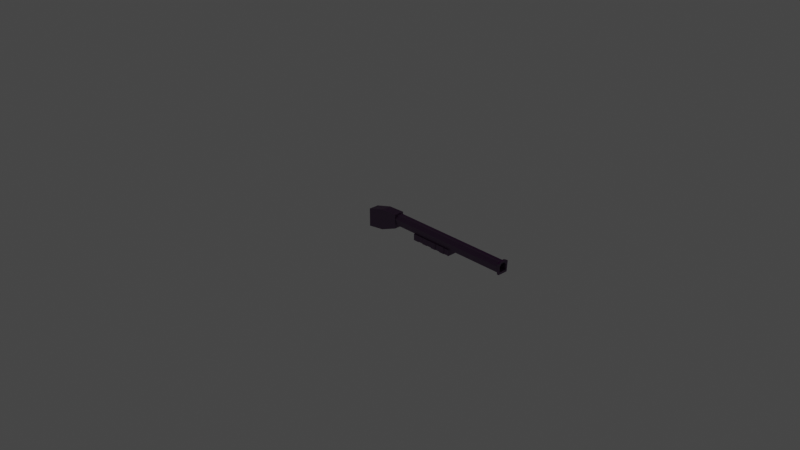 # Source: basic_gun.blend  (saved by Blender 3.0.42; exported with 4.5.12 LTS)
import bpy
from mathutils import Matrix  # noqa: F401  (used for matrix-valued properties, if any)

bpy.ops.wm.read_factory_settings(use_empty=True)
scene = bpy.context.scene
scene.name = 'Scene'

# ---- collections
col_collection = bpy.data.collections.new('Collection'); scene.collection.children.link(col_collection)

# ---- images (referenced by path relative to the original .blend; pixels are not part of the script)
import os
ASSET_DIR = os.environ.get("B2B_ASSET_DIR", "")  # directory of the original .blend (textures are referenced by path, not embedded)
HERE = os.path.dirname(os.path.abspath(__file__))  # packed textures are extracted next to this script under _unpacked/

def load_image(name, relpath, width, height, colorspace="sRGB"):
    """Load a texture the original file referenced (path relative to the .blend, or extracted next to this script)."""
    p = next((c for c in (os.path.join(HERE, relpath), os.path.join(ASSET_DIR, relpath)) if relpath and os.path.exists(c)), "")
    if p:
        img = bpy.data.images.load(p, check_existing=True)
        img.name = name
    else:  # same state as the original file: an image datablock whose file is absent (Cycles renders it pink)
        img = bpy.data.images.new(name, width, height)
        img.source = "FILE"
        img.filepath = "//" + (relpath or name)
    img.colorspace_settings.name = colorspace
    return img
img_metal_roof_png = load_image('metal roof.png', 'metal roof.png', 1024, 1024, 'sRGB')

# ---- materials (node trees are filled in below, after node groups)
mat_material_001 = bpy.data.materials.new('Material.001')
mat_material_001.alpha_threshold = 0.0
mat_material_001.use_transparent_shadow = False
mat_material_001.line_color = (0.0, 0.0, 0.0, 1.0)
mat_material_002 = bpy.data.materials.new('Material.002')
mat_material_002.alpha_threshold = 0.0
mat_material_002.use_transparent_shadow = False
mat_material_002.line_color = (0.0, 0.0, 0.0, 1.0)
mat_material_003 = bpy.data.materials.new('Material.003')
mat_material_003.use_transparent_shadow = False

# ---- material node trees
mat_material_001.use_nodes = True; mat_material_001.node_tree.nodes.clear()
_N = mat_material_001.node_tree.nodes; _L = mat_material_001.node_tree.links
n0 = _N.new('ShaderNodeOutputMaterial'); n0.name = 'Material Output'; n0.location = (300, 300)
n1 = _N.new('ShaderNodeBsdfPrincipled'); n1.name = 'Principled BSDF'; n1.location = (10, 300)
n1.distribution = 'GGX'
n1.subsurface_method = 'RANDOM_WALK_SKIN'
n1.inputs[2].default_value = 0.4
n1.inputs[3].default_value = 1.45
n1.inputs[27].default_value = (0.0, 0.0, 0.0, 1.0)
n1.inputs[28].default_value = 1.0
n2 = _N.new('ShaderNodeTexImage'); n2.name = 'Image Texture'; n2.location = (-190, 270)
n2.image = img_metal_roof_png
_L.new(n1.outputs[0], n0.inputs[0])
_L.new(n2.outputs[0], n1.inputs[0])
n0.is_active_output = True
mat_material_002.use_nodes = True; mat_material_002.node_tree.nodes.clear()
_N = mat_material_002.node_tree.nodes; _L = mat_material_002.node_tree.links
n0 = _N.new('ShaderNodeOutputMaterial'); n0.name = 'Material Output'; n0.location = (300, 300)
n1 = _N.new('ShaderNodeBsdfPrincipled'); n1.name = 'Principled BSDF'; n1.location = (10, 300)
n1.distribution = 'GGX'
n1.subsurface_method = 'RANDOM_WALK_SKIN'
n1.inputs[2].default_value = 0.4
n1.inputs[3].default_value = 1.45
n1.inputs[27].default_value = (0.0, 0.0, 0.0, 1.0)
n1.inputs[28].default_value = 1.0
_L.new(n1.outputs[0], n0.inputs[0])
n0.is_active_output = True
mat_material_003.use_nodes = True; mat_material_003.node_tree.nodes.clear()
_N = mat_material_003.node_tree.nodes; _L = mat_material_003.node_tree.links
n0 = _N.new('ShaderNodeBsdfPrincipled'); n0.name = 'Principled BSDF'; n0.location = (10, 300)
n0.distribution = 'GGX'
n0.subsurface_method = 'RANDOM_WALK_SKIN'
n0.inputs[0].default_value = (0.148, 0.09186, 0.1697, 1.0)
n0.inputs[1].default_value = 0.5152
n0.inputs[3].default_value = 1.45
n0.inputs[27].default_value = (0.0, 0.0, 0.0, 1.0)
n0.inputs[28].default_value = 1.0
n1 = _N.new('ShaderNodeOutputMaterial'); n1.name = 'Material Output'; n1.location = (300, 300)
_L.new(n0.outputs[0], n1.inputs[0])
n1.is_active_output = True

# ---- world
world_world = bpy.data.worlds.new('World'); scene.world = world_world
world_world.use_nodes = True; world_world.node_tree.nodes.clear()
_N = world_world.node_tree.nodes; _L = world_world.node_tree.links
n0 = _N.new('ShaderNodeOutputWorld'); n0.name = 'World Output'; n0.location = (300, 300)
n1 = _N.new('ShaderNodeBackground'); n1.name = 'Background'; n1.location = (10, 300)
n1.inputs[0].default_value = (0.05088, 0.05088, 0.05088, 1.0)
_L.new(n1.outputs[0], n0.inputs[0])
n0.is_active_output = True
world_world.color = (0.05088, 0.05088, 0.05088)
world_world.use_sun_shadow = False
world_world.sun_shadow_jitter_overblur = 0.0

# ---- cameras
cam_camera = bpy.data.cameras.new('Camera')
cam_camera.clip_end = 100.0
cam_camera.ortho_scale = 7.314

# ---- lights
light_light = bpy.data.lights.new('Light', 'POINT')
light_light.transmission_factor = 0.0
light_light.energy = 1000.0
light_light.shadow_soft_size = 0.1
light_light.shadow_maximum_resolution = 0.006
light_light.use_absolute_resolution = True

# ---- meshes
me_cube_001 = bpy.data.meshes.new('Cube.001')
me_cube_001.from_pydata([(0.0, 0.0, 1.0), (1.0, 1.0, 0.2698), (1.0, -1.0, 0.2698), (-1.0, 1.0, 0.2698), (-1.0, -1.0, 0.2698)], [], [(2, 0, 4), (4, 0, 3), (3, 1, 2, 4), (1, 0, 2), (3, 0, 1)])
_uv = me_cube_001.uv_layers.new(name='UVMap')
_uv.uv.foreach_set('vector', [0.375, 0.75, 0.625, 1.0, 0.375, 1.0, 0.375, 0.0, 0.625, 0.25, 0.375, 0.25, 0.125, 0.5, 0.375, 0.5, 0.375, 0.75, 0.125, 0.75, 0.375, 0.5, 0.625, 0.75, 0.375, 0.75, 0.375, 0.25, 0.625, 0.5, 0.375, 0.5])
me_cube_001.materials.append(mat_material_001)
me_cube_001.use_remesh_preserve_volume = False
me_cube_001.use_remesh_preserve_attributes = False
me_cube_001.use_mirror_vertex_groups = False
me_cube_001.update()
me_cube_002 = bpy.data.meshes.new('Cube.002')
me_cube_002.from_pydata([(1.0, 1.0, 1.0), (1.0, 1.0, -1.0), (1.0, -1.0, 1.0), (1.0, -1.0, -1.0), (-1.0, 1.0, 1.0), (-1.0, 1.0, -1.0), (-1.0, -1.0, 1.0), (-1.0, -1.0, -1.0)], [], [(0, 4, 6, 2), (3, 2, 6, 7), (7, 6, 4, 5), (5, 1, 3, 7), (1, 0, 2, 3), (5, 4, 0, 1)])
_uv = me_cube_002.uv_layers.new(name='UVMap')
_uv.uv.foreach_set('vector', [0.625, 0.5, 0.875, 0.5, 0.875, 0.75, 0.625, 0.75, 0.375, 0.75, 0.625, 0.75, 0.625, 1.0, 0.375, 1.0, 0.375, 0.0, 0.625, 0.0, 0.625, 0.25, 0.375, 0.25, 0.125, 0.5, 0.375, 0.5, 0.375, 0.75, 0.125, 0.75, 0.375, 0.5, 0.625, 0.5, 0.625, 0.75, 0.375, 0.75, 0.375, 0.25, 0.625, 0.25, 0.625, 0.5, 0.375, 0.5])
me_cube_002.materials.append(mat_material_002)
me_cube_002.use_remesh_preserve_volume = False
me_cube_002.use_remesh_preserve_attributes = False
me_cube_002.use_mirror_vertex_groups = False
me_cube_002.update()
me_cube_003 = bpy.data.meshes.new('Cube.003')
me_cube_003.from_pydata([(0.0, -0.04109, -0.054), (0.0, -0.054, 0.01489), (0.0, 0.04109, -0.054), (0.0, 0.054, 0.01489), (1.387, -0.054, -0.054), (1.387, -0.054, 0.054), (1.387, 0.054, -0.054), (1.387, 0.054, 0.054), (1.406, 0.04211, -0.04211), (1.406, 0.04211, 0.01631), (1.406, -0.04211, 0.01631), (1.406, -0.04211, -0.04211), (1.385, 0.0648, 0.04938), (1.387, 0.05588, -0.0648), (1.387, -0.05588, -0.0648), (1.385, -0.0648, 0.04938), (1.408, 0.0648, 0.04938), (1.407, 0.05588, -0.0648), (1.408, -0.0648, 0.04938), (1.407, -0.05588, -0.0648), (1.387, 0.054, -0.054), (1.387, 0.054, 0.01489), (1.387, -0.054, -0.054), (1.387, -0.054, 0.01489), (1.387, 0.04109, -0.054), (1.387, -0.054, 0.01489), (1.387, 0.054, 0.01489), (1.387, -0.04109, -0.054), (1.406, 0.054, 0.054), (1.406, 0.054, -0.054), (1.406, -0.054, 0.054), (1.406, -0.054, -0.054), (1.0, 0.04211, 0.01631), (1.0, 0.04211, -0.04211), (1.0, -0.04211, 0.01631), (1.0, -0.04211, -0.04211), (1.49e-08, 0.054, -0.09233), (-0.3829, 0.054, -0.1983), (0.0, 0.054, 0.06076), (-0.3829, 0.054, -0.0007188), (0.0, -0.05627, -0.09233), (-0.3829, -0.05627, -0.1983), (-1.49e-08, -0.05627, 0.06076), (-0.3829, -0.05627, -0.0007188), (0.2716, -0.054, -0.054), (0.2716, 0.054, -0.054), (0.7478, -0.054, -0.054), (0.7478, 0.054, -0.054), (0.2716, -0.054, -0.1218), (0.2716, 0.054, -0.1218), (0.7478, -0.054, -0.1218), (0.7478, 0.054, -0.1218), (0.0, 0.0, -0.054), (0.0, 0.0, 0.05084), (1.387, 0.0, -0.054), (1.387, 0.0, 0.054), (1.406, 0.0, 0.054), (1.406, 0.0, -0.054), (1.385, 0.0, -0.0648), (1.385, 0.0, 0.0648), (1.408, 0.0, 0.0648), (1.408, 0.0, -0.0648), (1.387, 0.0, 0.01489), (1.387, 0.0, -0.054), (1.387, 0.0, -0.054), (1.387, 0.0, 0.05084), (1.406, 0.0, 0.04211), (1.406, 0.0, -0.04211), (1.0, 0.0, 0.04211), (1.0, 0.0, -0.04211), (0.0, -0.027, -0.054), (1.387, -0.027, 0.054), (1.406, -0.027, -0.054), (1.385, -0.0324, 0.0648), (1.408, -0.0324, -0.0648), (1.387, -0.027, 0.01489), (1.387, -0.027, -0.054), (1.387, -0.027, -0.054), (1.387, -0.027, 0.054), (1.406, -0.02105, -0.04211), (1.0, -0.02105, -0.04211), (0.0, -0.027, 0.054), (1.387, -0.027, -0.054), (1.406, -0.027, 0.054), (1.385, -0.0324, -0.0648), (1.408, -0.0324, 0.0648), (1.406, -0.02105, 0.04211), (1.0, -0.02105, 0.04211), (0.0, 0.027, 0.054), (1.387, 0.027, -0.054), (1.406, 0.027, 0.054), (1.385, 0.0324, -0.0648), (1.408, 0.0324, 0.0648), (1.406, 0.02105, 0.04211), (1.0, 0.02105, 0.04211), (0.0, 0.027, -0.054), (1.387, 0.027, 0.054), (1.406, 0.027, -0.054), (1.385, 0.0324, 0.0648), (1.408, 0.0324, -0.0648), (1.387, 0.027, 0.01489), (1.387, 0.027, -0.054), (1.387, 0.027, -0.054), (1.387, 0.027, 0.054), (1.406, 0.02105, -0.04211), (1.0, 0.02105, -0.04211), (0.5097, -0.054, -0.054), (0.5097, 0.054, -0.054), (0.5097, -0.054, -0.1218), (0.5097, 0.054, -0.1218), (0.3907, -0.054, -0.054), (0.3907, 0.054, -0.1218), (0.3907, 0.054, -0.054), (0.3907, -0.054, -0.1218), (0.6288, 0.054, -0.054), (0.6288, -0.054, -0.1218), (0.6288, -0.054, -0.054), (0.6288, 0.054, -0.1218), (0.5692, -0.054, -0.054), (0.5692, 0.054, -0.1218), (0.5692, 0.054, -0.054), (0.5692, -0.054, -0.1218), (0.6883, 0.054, -0.054), (0.6883, -0.054, -0.1218), (0.6883, -0.054, -0.054), (0.6883, 0.054, -0.1218), (0.3311, -0.054, -0.054), (0.3311, 0.054, -0.1218), (0.3311, 0.054, -0.054), (0.3311, -0.054, -0.1218), (0.4502, 0.054, -0.054), (0.4502, -0.054, -0.1218), (0.4502, -0.054, -0.054), (0.4502, 0.054, -0.1218), (0.6785, 0.05044, -0.05623), (0.7341, 0.05044, -0.05623), (0.7341, -0.05044, -0.1195), (0.7341, -0.05044, -0.05623), (0.7341, 0.05044, -0.1195), (0.6785, -0.05044, -0.1195), (0.4561, 0.05044, -0.05623), (0.5117, 0.05044, -0.05623), (0.4561, -0.05044, -0.1195), (0.5117, -0.05044, -0.1195), (0.5117, 0.05044, -0.1195), (0.5117, -0.05044, -0.05623), (0.3449, 0.05044, -0.05623), (0.4005, 0.05044, -0.05623), (0.3449, -0.05044, -0.1195), (0.4005, -0.05044, -0.1195), (0.4005, 0.05044, -0.1195), (0.4005, -0.05044, -0.05623), (0.5673, 0.05044, -0.05623), (0.6229, 0.05044, -0.05623), (0.5673, -0.05044, -0.1195), (0.6229, -0.05044, -0.1195), (0.6229, 0.05044, -0.1195), (0.6229, -0.05044, -0.05623), (0.5673, -0.05044, -0.05623), (0.5673, 0.05044, -0.1195), (0.6785, -0.05044, -0.05623), (0.6785, 0.05044, -0.1195), (0.3449, -0.05044, -0.05623), (0.3449, 0.05044, -0.1195), (0.4561, -0.05044, -0.05623), (0.4561, 0.05044, -0.1195), (7.451e-09, 0.054, -0.04485), (-0.3829, 0.054, -0.07216), (-7.451e-09, -0.05627, -0.04485), (-0.3829, -0.05627, -0.07216), (-0.1914, 0.054, -0.171), (-0.1914, 0.054, 0.054), (-0.1914, -0.05627, 0.054), (-0.1914, -0.05627, -0.171), (-0.1914, -0.05627, -0.05851), (-0.1914, 0.054, -0.05851)], [], [(95, 88, 3, 2), (20, 21, 7, 6), (12, 16, 17, 13), (27, 25, 1, 0), (76, 82, 4, 22), (78, 81, 1, 25), (10, 11, 35, 34), (28, 29, 17, 16), (31, 30, 18, 19), (89, 6, 13, 91), (5, 4, 14, 15), (98, 92, 16, 12), (14, 19, 18, 15), (84, 74, 19, 14), (71, 5, 15, 73), (6, 7, 12, 13), (72, 31, 19, 74), (90, 28, 16, 92), (71, 75, 23, 5), (77, 76, 22, 27), (4, 5, 23, 22), (24, 26, 21, 20), (2, 3, 26, 24), (70, 77, 27, 0), (75, 78, 25, 23), (22, 23, 25, 27), (9, 8, 29, 28), (93, 9, 28, 90), (11, 10, 30, 31), (79, 11, 31, 72), (80, 87, 34, 35), (8, 9, 32, 33), (104, 8, 33, 105), (86, 10, 34, 87), (175, 167, 39, 171), (171, 39, 43, 172), (174, 169, 41, 173), (173, 41, 37, 170), (166, 168, 40, 36), (169, 167, 37, 41), (124, 122, 47, 46), (46, 47, 51, 50), (129, 127, 49, 48), (48, 49, 45, 44), (126, 129, 48, 44), (127, 128, 45, 49), (93, 66, 68, 94), (79, 67, 69, 80), (105, 94, 68, 69), (104, 67, 57, 97), (86, 66, 56, 83), (100, 103, 65, 62), (95, 102, 64, 52), (102, 101, 63, 64), (96, 100, 62, 55), (83, 56, 60, 85), (97, 57, 61, 99), (96, 55, 59, 98), (91, 99, 61, 58), (73, 85, 60, 59), (82, 54, 58, 84), (103, 88, 53, 65), (101, 89, 54, 63), (70, 81, 53, 52), (0, 1, 81, 70), (4, 82, 84, 14), (15, 18, 85, 73), (30, 83, 85, 18), (10, 86, 83, 30), (11, 79, 80, 35), (66, 86, 87, 68), (69, 68, 87, 80), (67, 79, 72, 57), (62, 65, 78, 75), (52, 64, 77, 70), (64, 63, 76, 77), (55, 62, 75, 71), (57, 72, 74, 61), (55, 71, 73, 59), (58, 61, 74, 84), (65, 53, 81, 78), (63, 54, 82, 76), (20, 6, 89, 101), (26, 3, 88, 103), (13, 17, 99, 91), (7, 96, 98, 12), (29, 97, 99, 17), (7, 21, 100, 96), (24, 20, 101, 102), (2, 24, 102, 95), (21, 26, 103, 100), (8, 104, 97, 29), (33, 32, 94, 105), (9, 93, 94, 32), (67, 104, 105, 69), (66, 93, 90, 56), (56, 90, 92, 60), (59, 60, 92, 98), (54, 89, 91, 58), (52, 53, 88, 95), (119, 120, 107, 109), (118, 121, 108, 106), (121, 119, 109, 108), (132, 130, 107, 106), (126, 128, 112, 110), (133, 130, 112, 111), (132, 131, 113, 110), (131, 133, 111, 113), (123, 125, 117, 115), (124, 123, 115, 116), (125, 122, 114, 117), (118, 120, 114, 116), (106, 107, 120, 118), (124, 46, 137, 160), (127, 129, 148, 163), (50, 51, 138, 136), (115, 117, 156, 155), (108, 109, 144, 143), (129, 126, 162, 148), (116, 114, 122, 124), (44, 45, 128, 126), (51, 47, 135, 138), (106, 108, 143, 145), (128, 127, 163, 146), (46, 50, 136, 137), (120, 119, 159, 152), (109, 107, 141, 144), (110, 112, 130, 132), (155, 156, 159, 154), (157, 155, 154, 158), (156, 153, 152, 159), (138, 135, 134, 161), (137, 136, 139, 160), (136, 138, 161, 139), (150, 147, 146, 163), (151, 149, 148, 162), (149, 150, 163, 148), (143, 144, 165, 142), (145, 143, 142, 164), (144, 141, 140, 165), (116, 115, 155, 157), (117, 114, 153, 156), (122, 125, 161, 134), (132, 106, 145, 164), (112, 128, 146, 147), (123, 124, 160, 139), (118, 116, 157, 158), (125, 123, 139, 161), (133, 131, 142, 165), (131, 132, 164, 142), (111, 112, 147, 150), (126, 110, 151, 162), (130, 133, 165, 140), (110, 113, 149, 151), (107, 130, 140, 141), (113, 111, 150, 149), (119, 121, 154, 159), (114, 120, 152, 153), (47, 122, 134, 135), (121, 118, 158, 154), (43, 39, 167, 169), (38, 42, 168, 166), (172, 43, 169, 174), (170, 37, 167, 175), (36, 170, 175, 166), (42, 172, 174, 168), (40, 173, 170, 36), (168, 174, 173, 40), (38, 171, 172, 42), (166, 175, 171, 38)])
_uv = me_cube_003.uv_layers.new(name='UVMap')
_uv.uv.foreach_set('vector', [0.375, 0.1875, 0.625, 0.1875, 0.625, 0.25, 0.375, 0.25, 0.375, 0.5, 0.625, 0.5, 0.625, 0.5, 0.375, 0.5, 0.625, 0.5, 0.625, 0.5, 0.375, 0.5, 0.375, 0.5, 0.375, 0.75, 0.625, 0.75, 0.625, 1.0, 0.375, 1.0, 0.375, 0.6875, 0.375, 0.6875, 0.375, 0.75, 0.375, 0.75, 0.625, 0.6875, 0.875, 0.6875, 0.875, 0.75, 0.625, 0.75, 0.5975, 0.7225, 0.4025, 0.7225, 0.4025, 0.7225, 0.5975, 0.7225, 0.625, 0.5, 0.375, 0.5, 0.375, 0.5, 0.625, 0.5, 0.375, 0.75, 0.625, 0.75, 0.625, 0.75, 0.375, 0.75, 0.375, 0.5625, 0.375, 0.5, 0.375, 0.5, 0.375, 0.5625, 0.625, 0.75, 0.375, 0.75, 0.375, 0.75, 0.625, 0.75, 0.625, 0.5625, 0.625, 0.5625, 0.625, 0.5, 0.625, 0.5, 0.375, 0.75, 0.375, 0.75, 0.625, 0.75, 0.625, 0.75, 0.375, 0.6875, 0.375, 0.6875, 0.375, 0.75, 0.375, 0.75, 0.625, 0.6875, 0.625, 0.75, 0.625, 0.75, 0.625, 0.6875, 0.375, 0.5, 0.625, 0.5, 0.625, 0.5, 0.375, 0.5, 0.375, 0.6875, 0.375, 0.75, 0.375, 0.75, 0.375, 0.6875, 0.625, 0.5625, 0.625, 0.5, 0.625, 0.5, 0.625, 0.5625, 0.625, 0.6875, 0.625, 0.6875, 0.625, 0.75, 0.625, 0.75, 0.375, 0.6875, 0.375, 0.6875, 0.375, 0.75, 0.375, 0.75, 0.375, 0.75, 0.625, 0.75, 0.625, 0.75, 0.375, 0.75, 0.375, 0.5, 0.625, 0.5, 0.625, 0.5, 0.375, 0.5, 0.375, 0.25, 0.625, 0.25, 0.625, 0.5, 0.375, 0.5, 0.125, 0.6875, 0.375, 0.6875, 0.375, 0.75, 0.125, 0.75, 0.625, 0.6875, 0.625, 0.6875, 0.625, 0.75, 0.625, 0.75, 0.375, 0.75, 0.625, 0.75, 0.625, 0.75, 0.375, 0.75, 0.5975, 0.5275, 0.4025, 0.5275, 0.375, 0.5, 0.625, 0.5, 0.5975, 0.5763, 0.5975, 0.5275, 0.625, 0.5, 0.625, 0.5625, 0.4025, 0.7225, 0.5975, 0.7225, 0.625, 0.75, 0.375, 0.75, 0.4025, 0.6737, 0.4025, 0.7225, 0.375, 0.75, 0.375, 0.6875, 0.4025, 0.6737, 0.5975, 0.6737, 0.5975, 0.7225, 0.4025, 0.7225, 0.4025, 0.5275, 0.5975, 0.5275, 0.5975, 0.5275, 0.4025, 0.5275, 0.4025, 0.5763, 0.4025, 0.5275, 0.4025, 0.5275, 0.4025, 0.5763, 0.5975, 0.6737, 0.5975, 0.7225, 0.5975, 0.7225, 0.5975, 0.6737, 0.5, 0.125, 0.625, 0.125, 0.625, 0.25, 0.5, 0.25, 0.5, 0.25, 0.625, 0.25, 0.625, 0.5, 0.5, 0.5, 0.5, 0.625, 0.625, 0.625, 0.625, 0.75, 0.5, 0.75, 0.5, 0.75, 0.625, 0.75, 0.625, 1.0, 0.5, 1.0, 0.125, 0.625, 0.375, 0.625, 0.375, 0.75, 0.125, 0.75, 0.625, 0.625, 0.875, 0.625, 0.875, 0.75, 0.625, 0.75, 0.375, 0.2188, 0.625, 0.2188, 0.625, 0.25, 0.375, 0.25, 0.375, 0.25, 0.625, 0.25, 0.625, 0.5, 0.375, 0.5, 0.375, 0.7188, 0.625, 0.7188, 0.625, 0.75, 0.375, 0.75, 0.375, 0.75, 0.625, 0.75, 0.625, 1.0, 0.375, 1.0, 0.125, 0.7188, 0.375, 0.7188, 0.375, 0.75, 0.125, 0.75, 0.625, 0.7188, 0.875, 0.7188, 0.875, 0.75, 0.625, 0.75, 0.5975, 0.5763, 0.5975, 0.625, 0.5975, 0.625, 0.5975, 0.5763, 0.4025, 0.6737, 0.4025, 0.625, 0.4025, 0.625, 0.4025, 0.6737, 0.4025, 0.5763, 0.5975, 0.5763, 0.5975, 0.625, 0.4025, 0.625, 0.4025, 0.5763, 0.4025, 0.625, 0.375, 0.625, 0.375, 0.5625, 0.5975, 0.6737, 0.5975, 0.625, 0.625, 0.625, 0.625, 0.6875, 0.625, 0.5625, 0.625, 0.5625, 0.625, 0.625, 0.625, 0.625, 0.125, 0.5625, 0.375, 0.5625, 0.375, 0.625, 0.125, 0.625, 0.375, 0.5625, 0.375, 0.5625, 0.375, 0.625, 0.375, 0.625, 0.625, 0.5625, 0.625, 0.5625, 0.625, 0.625, 0.625, 0.625, 0.625, 0.6875, 0.625, 0.625, 0.625, 0.625, 0.625, 0.6875, 0.375, 0.5625, 0.375, 0.625, 0.375, 0.625, 0.375, 0.5625, 0.625, 0.5625, 0.625, 0.625, 0.625, 0.625, 0.625, 0.5625, 0.375, 0.5625, 0.375, 0.5625, 0.375, 0.625, 0.375, 0.625, 0.625, 0.6875, 0.625, 0.6875, 0.625, 0.625, 0.625, 0.625, 0.375, 0.6875, 0.375, 0.625, 0.375, 0.625, 0.375, 0.6875, 0.625, 0.5625, 0.875, 0.5625, 0.875, 0.625, 0.625, 0.625, 0.375, 0.5625, 0.375, 0.5625, 0.375, 0.625, 0.375, 0.625, 0.375, 0.0625, 0.625, 0.0625, 0.625, 0.125, 0.375, 0.125, 0.375, 0.0, 0.625, 0.0, 0.625, 0.0625, 0.375, 0.0625, 0.375, 0.75, 0.375, 0.6875, 0.375, 0.6875, 0.375, 0.75, 0.625, 0.75, 0.625, 0.75, 0.625, 0.6875, 0.625, 0.6875, 0.625, 0.75, 0.625, 0.6875, 0.625, 0.6875, 0.625, 0.75, 0.5975, 0.7225, 0.5975, 0.6737, 0.625, 0.6875, 0.625, 0.75, 0.4025, 0.7225, 0.4025, 0.6737, 0.4025, 0.6737, 0.4025, 0.7225, 0.5975, 0.625, 0.5975, 0.6737, 0.5975, 0.6737, 0.5975, 0.625, 0.4025, 0.625, 0.5975, 0.625, 0.5975, 0.6737, 0.4025, 0.6737, 0.4025, 0.625, 0.4025, 0.6737, 0.375, 0.6875, 0.375, 0.625, 0.625, 0.625, 0.625, 0.625, 0.625, 0.6875, 0.625, 0.6875, 0.125, 0.625, 0.375, 0.625, 0.375, 0.6875, 0.125, 0.6875, 0.375, 0.625, 0.375, 0.625, 0.375, 0.6875, 0.375, 0.6875, 0.625, 0.625, 0.625, 0.625, 0.625, 0.6875, 0.625, 0.6875, 0.375, 0.625, 0.375, 0.6875, 0.375, 0.6875, 0.375, 0.625, 0.625, 0.625, 0.625, 0.6875, 0.625, 0.6875, 0.625, 0.625, 0.375, 0.625, 0.375, 0.625, 0.375, 0.6875, 0.375, 0.6875, 0.625, 0.625, 0.875, 0.625, 0.875, 0.6875, 0.625, 0.6875, 0.375, 0.625, 0.375, 0.625, 0.375, 0.6875, 0.375, 0.6875, 0.375, 0.5, 0.375, 0.5, 0.375, 0.5625, 0.375, 0.5625, 0.625, 0.5, 0.875, 0.5, 0.875, 0.5625, 0.625, 0.5625, 0.375, 0.5, 0.375, 0.5, 0.375, 0.5625, 0.375, 0.5625, 0.625, 0.5, 0.625, 0.5625, 0.625, 0.5625, 0.625, 0.5, 0.375, 0.5, 0.375, 0.5625, 0.375, 0.5625, 0.375, 0.5, 0.625, 0.5, 0.625, 0.5, 0.625, 0.5625, 0.625, 0.5625, 0.375, 0.5, 0.375, 0.5, 0.375, 0.5625, 0.375, 0.5625, 0.125, 0.5, 0.375, 0.5, 0.375, 0.5625, 0.125, 0.5625, 0.625, 0.5, 0.625, 0.5, 0.625, 0.5625, 0.625, 0.5625, 0.4025, 0.5275, 0.4025, 0.5763, 0.375, 0.5625, 0.375, 0.5, 0.4025, 0.5275, 0.5975, 0.5275, 0.5975, 0.5763, 0.4025, 0.5763, 0.5975, 0.5275, 0.5975, 0.5763, 0.5975, 0.5763, 0.5975, 0.5275, 0.4025, 0.625, 0.4025, 0.5763, 0.4025, 0.5763, 0.4025, 0.625, 0.5975, 0.625, 0.5975, 0.5763, 0.625, 0.5625, 0.625, 0.625, 0.625, 0.625, 0.625, 0.5625, 0.625, 0.5625, 0.625, 0.625, 0.625, 0.625, 0.625, 0.625, 0.625, 0.5625, 0.625, 0.5625, 0.375, 0.625, 0.375, 0.5625, 0.375, 0.5625, 0.375, 0.625, 0.375, 0.125, 0.625, 0.125, 0.625, 0.1875, 0.375, 0.1875, 0.625, 0.5938, 0.875, 0.5938, 0.875, 0.625, 0.625, 0.625, 0.125, 0.5938, 0.375, 0.5938, 0.375, 0.625, 0.125, 0.625, 0.375, 0.5938, 0.625, 0.5938, 0.625, 0.625, 0.375, 0.625, 0.375, 0.09375, 0.625, 0.09375, 0.625, 0.125, 0.375, 0.125, 0.375, 0.03125, 0.625, 0.03125, 0.625, 0.0625, 0.375, 0.0625, 0.625, 0.6562, 0.875, 0.6562, 0.875, 0.6875, 0.625, 0.6875, 0.125, 0.6562, 0.375, 0.6562, 0.375, 0.6875, 0.125, 0.6875, 0.375, 0.6562, 0.625, 0.6562, 0.625, 0.6875, 0.375, 0.6875, 0.375, 0.5312, 0.625, 0.5312, 0.625, 0.5625, 0.375, 0.5625, 0.125, 0.5312, 0.375, 0.5312, 0.375, 0.5625, 0.125, 0.5625, 0.625, 0.5312, 0.875, 0.5312, 0.875, 0.5625, 0.625, 0.5625, 0.375, 0.1562, 0.625, 0.1562, 0.625, 0.1875, 0.375, 0.1875, 0.375, 0.125, 0.625, 0.125, 0.625, 0.1562, 0.375, 0.1562, 0.375, 0.2188, 0.375, 0.25, 0.375, 0.25, 0.375, 0.2188, 0.625, 0.7188, 0.375, 0.7188, 0.375, 0.7188, 0.625, 0.7188, 0.375, 0.5, 0.625, 0.5, 0.625, 0.5, 0.375, 0.5, 0.375, 0.5625, 0.625, 0.5625, 0.625, 0.5625, 0.375, 0.5625, 0.375, 0.625, 0.625, 0.625, 0.625, 0.625, 0.375, 0.625, 0.375, 0.7188, 0.125, 0.7188, 0.125, 0.7188, 0.375, 0.7188, 0.375, 0.1875, 0.625, 0.1875, 0.625, 0.2188, 0.375, 0.2188, 0.375, 0.0, 0.625, 0.0, 0.625, 0.03125, 0.375, 0.03125, 0.625, 0.5, 0.625, 0.25, 0.625, 0.25, 0.625, 0.5, 0.125, 0.625, 0.375, 0.625, 0.375, 0.625, 0.125, 0.625, 0.875, 0.7188, 0.625, 0.7188, 0.625, 0.7188, 0.875, 0.7188, 0.375, 0.25, 0.375, 0.5, 0.375, 0.5, 0.375, 0.25, 0.875, 0.5938, 0.625, 0.5938, 0.625, 0.5938, 0.875, 0.5938, 0.625, 0.625, 0.875, 0.625, 0.875, 0.625, 0.625, 0.625, 0.375, 0.0625, 0.625, 0.0625, 0.625, 0.09375, 0.375, 0.09375, 0.375, 0.5625, 0.625, 0.5625, 0.625, 0.5938, 0.375, 0.5938, 0.125, 0.5625, 0.375, 0.5625, 0.375, 0.5938, 0.125, 0.5938, 0.625, 0.5625, 0.875, 0.5625, 0.875, 0.5938, 0.625, 0.5938, 0.625, 0.5, 0.875, 0.5, 0.875, 0.5312, 0.625, 0.5312, 0.125, 0.5, 0.375, 0.5, 0.375, 0.5312, 0.125, 0.5312, 0.375, 0.5, 0.625, 0.5, 0.625, 0.5312, 0.375, 0.5312, 0.625, 0.6875, 0.875, 0.6875, 0.875, 0.7188, 0.625, 0.7188, 0.125, 0.6875, 0.375, 0.6875, 0.375, 0.7188, 0.125, 0.7188, 0.375, 0.6875, 0.625, 0.6875, 0.625, 0.7188, 0.375, 0.7188, 0.375, 0.625, 0.625, 0.625, 0.625, 0.6562, 0.375, 0.6562, 0.125, 0.625, 0.375, 0.625, 0.375, 0.6562, 0.125, 0.6562, 0.625, 0.625, 0.875, 0.625, 0.875, 0.6562, 0.625, 0.6562, 0.125, 0.5625, 0.375, 0.5625, 0.375, 0.5625, 0.125, 0.5625, 0.625, 0.5625, 0.875, 0.5625, 0.875, 0.5625, 0.625, 0.5625, 0.875, 0.5312, 0.625, 0.5312, 0.625, 0.5312, 0.875, 0.5312, 0.375, 0.09375, 0.375, 0.125, 0.375, 0.125, 0.375, 0.09375, 0.625, 0.0625, 0.625, 0.03125, 0.625, 0.03125, 0.625, 0.0625, 0.375, 0.5312, 0.125, 0.5312, 0.125, 0.5312, 0.375, 0.5312, 0.375, 0.1562, 0.375, 0.1875, 0.375, 0.1875, 0.375, 0.1562, 0.625, 0.5312, 0.375, 0.5312, 0.375, 0.5312, 0.625, 0.5312, 0.625, 0.6562, 0.375, 0.6562, 0.375, 0.6562, 0.625, 0.6562, 0.375, 0.6562, 0.125, 0.6562, 0.125, 0.6562, 0.375, 0.6562, 0.625, 0.6875, 0.875, 0.6875, 0.875, 0.6875, 0.625, 0.6875, 0.375, 0.03125, 0.375, 0.0625, 0.375, 0.0625, 0.375, 0.03125, 0.875, 0.6562, 0.625, 0.6562, 0.625, 0.6562, 0.875, 0.6562, 0.125, 0.6875, 0.375, 0.6875, 0.375, 0.6875, 0.125, 0.6875, 0.625, 0.125, 0.625, 0.09375, 0.625, 0.09375, 0.625, 0.125, 0.375, 0.6875, 0.625, 0.6875, 0.625, 0.6875, 0.375, 0.6875, 0.625, 0.5938, 0.375, 0.5938, 0.375, 0.5938, 0.625, 0.5938, 0.625, 0.1875, 0.625, 0.1562, 0.625, 0.1562, 0.625, 0.1875, 0.625, 0.25, 0.625, 0.2188, 0.625, 0.2188, 0.625, 0.25, 0.375, 0.5938, 0.125, 0.5938, 0.125, 0.5938, 0.375, 0.5938, 0.625, 0.5, 0.875, 0.5, 0.875, 0.625, 0.625, 0.625, 0.125, 0.5, 0.375, 0.5, 0.375, 0.625, 0.125, 0.625, 0.5, 0.5, 0.625, 0.5, 0.625, 0.625, 0.5, 0.625, 0.5, 0.0, 0.625, 0.0, 0.625, 0.125, 0.5, 0.125, 0.375, 0.0, 0.5, 0.0, 0.5, 0.125, 0.375, 0.125, 0.375, 0.5, 0.5, 0.5, 0.5, 0.625, 0.375, 0.625, 0.375, 0.75, 0.5, 0.75, 0.5, 1.0, 0.375, 1.0, 0.375, 0.625, 0.5, 0.625, 0.5, 0.75, 0.375, 0.75, 0.375, 0.25, 0.5, 0.25, 0.5, 0.5, 0.375, 0.5, 0.375, 0.125, 0.5, 0.125, 0.5, 0.25, 0.375, 0.25])
me_cube_003.materials.append(mat_material_003)
me_cube_003.use_remesh_fix_poles = True
me_cube_003.use_remesh_preserve_attributes = False
me_cube_003.update()

# ---- objects
ob_light = bpy.data.objects.new('Light', light_light)
ob_camera = bpy.data.objects.new('Camera', cam_camera)
ob_cube_001 = bpy.data.objects.new('Cube.001', me_cube_001)
ob_cube_002 = bpy.data.objects.new('Cube.002', me_cube_002)
ob_cube = bpy.data.objects.new('Cube', me_cube_003)

# ---- transforms, parenting, visibility, modifiers, constraints
ob_light.location = (4.076, 1.005, 5.904)
ob_light.rotation_euler = (0.6503, 0.05522, 1.866)
ob_light.lock_rotations_4d = False
ob_light.empty_display_type = 'ARROWS'
ob_light.color = (0.0, 0.0, 0.0, 0.0)
ob_light.lineart.crease_threshold = 0.0
ob_camera.location = (7.359, -6.926, 4.958)
ob_camera.rotation_euler = (1.109, 0.0, 0.8149)
ob_camera.lock_rotations_4d = False
ob_camera.empty_display_type = 'ARROWS'
ob_camera.color = (0.0, 0.0, 0.0, 0.0)
ob_camera.display_type = 'WIRE'
ob_camera.lineart.crease_threshold = 0.0
ob_cube_001.location = (1.0, 0.0, 3.0)
ob_cube_001.scale = (3.203, 3.203, 3.203)
ob_cube_001.lock_rotations_4d = False
ob_cube_001.empty_display_type = 'ARROWS'
ob_cube_001.lineart.crease_threshold = 0.0
ob_cube_002.location = (1.0, 81.0, 0.0)
ob_cube_002.scale = (3.707, 3.707, 3.707)
ob_cube_002.lock_rotations_4d = False
ob_cube_002.empty_display_type = 'ARROWS'
ob_cube_002.lineart.crease_threshold = 0.0
ob_cube.location = (0.0, 0.0, 0.0)

# ---- collection membership
col_collection.objects.link(ob_light)
col_collection.objects.link(ob_camera)
col_collection.objects.link(ob_cube_001)
col_collection.objects.link(ob_cube_002)
col_collection.objects.link(ob_cube)

# ---- scene / render settings (as saved in the file)
scene.camera = ob_camera
scene.frame_start = 1; scene.frame_end = 250; scene.frame_set(1)
scene.render.engine = 'BLENDER_EEVEE_NEXT'
scene.cycles.sampling_pattern = 'TABULATED_SOBOL'
scene.cycles.use_light_tree = False
scene.view_settings.view_transform = 'Filmic'
bpy.context.view_layer.update()
